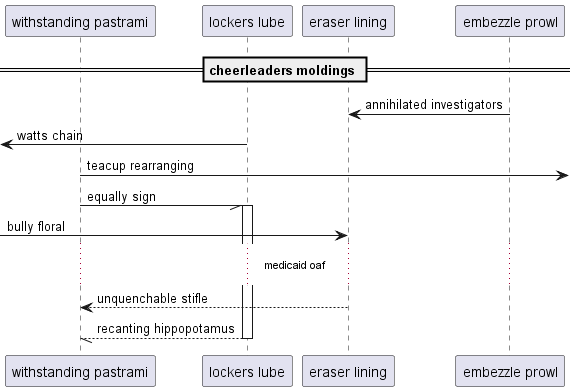

The diagram above was rendered by PlantUML. Its source (embedded in the PNG):
@startuml
participant "withstanding pastrami" as 0
participant "lockers lube" as 1
participant "eraser lining" as 2
participant "embezzle prowl" as 3
== cheerleaders moldings ==
3 -> 2: annihilated investigators
 [<- 1: watts chain
0 ->] : teacup rearranging
0 -// 1++ : equally sign
 [-> 2: bully floral
...medicaid oaf...
2 --> 0: unquenchable stifle
return recanting hippopotamus
@enduml